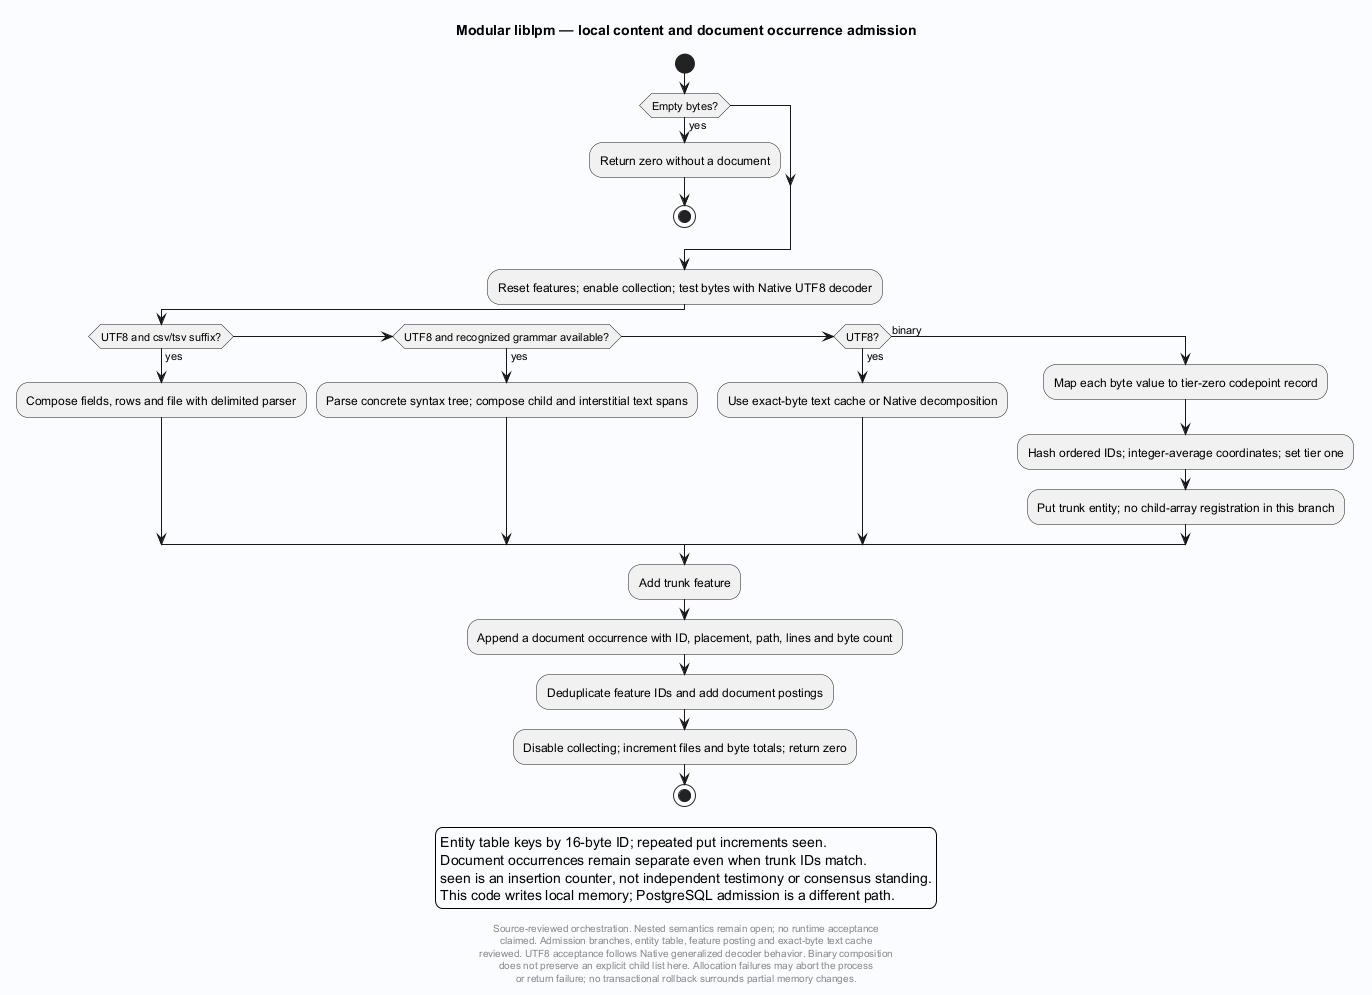

The diagram above was rendered by PlantUML. Its source (embedded in the PNG):
@startuml
' Evidence: Laplace-MCP/native/lpm.c SHA256 ead42232fcd9abbabe2d9dffb92900067c1585a3ed2f964bc7a6f78e27015e8d
skinparam backgroundColor #FAFCFF
skinparam shadowing false
skinparam defaultFontName SansSerif
title Modular liblpm — local content and document occurrence admission
start
if (Empty bytes?) then (yes)
 :Return zero without a document;
 stop
endif
:Reset features; enable collection; test bytes with Native UTF8 decoder;
if (UTF8 and csv/tsv suffix?) then (yes)
 :Compose fields, rows and file with delimited parser;
elseif (UTF8 and recognized grammar available?) then (yes)
 :Parse concrete syntax tree; compose child and interstitial text spans;
elseif (UTF8?) then (yes)
 :Use exact-byte text cache or Native decomposition;
else (binary)
 :Map each byte value to tier-zero codepoint record;
 :Hash ordered IDs; integer-average coordinates; set tier one;
 :Put trunk entity; no child-array registration in this branch;
endif
:Add trunk feature;
:Append a document occurrence with ID, placement, path, lines and byte count;
:Deduplicate feature IDs and add document postings;
:Disable collecting; increment files and byte totals; return zero;
stop
legend bottom
Entity table keys by 16-byte ID; repeated put increments seen.
Document occurrences remain separate even when trunk IDs match.
seen is an insertion counter, not independent testimony or consensus standing.
This code writes local memory; PostgreSQL admission is a different path.
endlegend
footer
Source-reviewed orchestration. Nested semantics remain open; no runtime acceptance
claimed. Admission branches, entity table, feature posting and exact-byte text cache
reviewed. UTF8 acceptance follows Native generalized decoder behavior. Binary composition
does not preserve an explicit child list here. Allocation failures may abort the process
or return failure; no transactional rollback surrounds partial memory changes.
end footer

@enduml